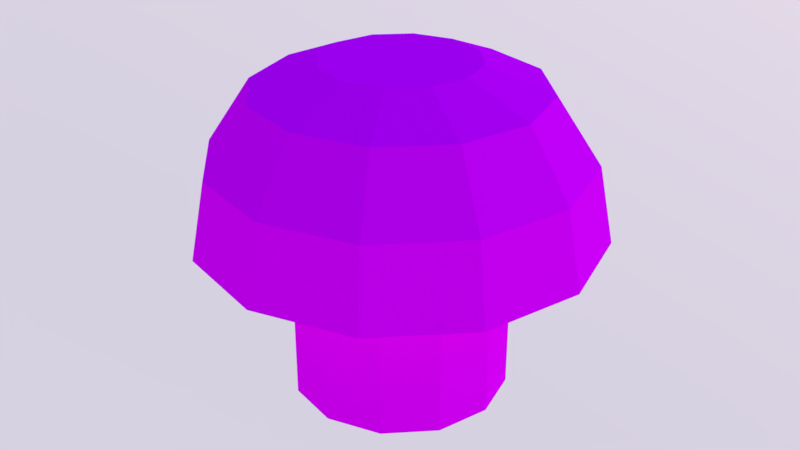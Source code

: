 # Source: eh_car_wheel_part2.blend  (saved by Blender 2.90.8; exported with 4.5.12 LTS)
import bpy
from mathutils import Matrix  # noqa: F401  (used for matrix-valued properties, if any)

bpy.ops.wm.read_factory_settings(use_empty=True)
scene = bpy.context.scene
scene.name = 'Scene'

# ---- collections
col_collection_1 = bpy.data.collections.new('Collection 1'); scene.collection.children.link(col_collection_1)

# ---- images (referenced by path relative to the original .blend; pixels are not part of the script)
import os
ASSET_DIR = os.environ.get("B2B_ASSET_DIR", "")  # directory of the original .blend (textures are referenced by path, not embedded)
HERE = os.path.dirname(os.path.abspath(__file__))  # packed textures are extracted next to this script under _unpacked/

def load_image(name, relpath, width, height, colorspace="sRGB"):
    """Load a texture the original file referenced (path relative to the .blend, or extracted next to this script)."""
    p = next((c for c in (os.path.join(HERE, relpath), os.path.join(ASSET_DIR, relpath)) if relpath and os.path.exists(c)), "")
    if p:
        img = bpy.data.images.load(p, check_existing=True)
        img.name = name
    else:  # same state as the original file: an image datablock whose file is absent (Cycles renders it pink)
        img = bpy.data.images.new(name, width, height)
        img.source = "FILE"
        img.filepath = "//" + (relpath or name)
    img.colorspace_settings.name = colorspace
    return img
img_palette_png = load_image('palette.png', 'palette.png', 1024, 1024, 'sRGB')

# ---- materials (node trees are filled in below, after node groups)
mat_old_car_material = bpy.data.materials.new('Old Car Material')
mat_old_car_material.alpha_threshold = 0.0
mat_old_car_material.roughness = 0.5

# ---- material node trees
mat_old_car_material.use_nodes = True; mat_old_car_material.node_tree.nodes.clear()
_N = mat_old_car_material.node_tree.nodes; _L = mat_old_car_material.node_tree.links
n0 = _N.new('ShaderNodeOutputMaterial'); n0.name = 'Material Output'; n0.location = (300, 300)
n1 = _N.new('ShaderNodeBsdfDiffuse'); n1.name = 'Diffuse BSDF'; n1.location = (10, 300)
n2 = _N.new('ShaderNodeTexImage'); n2.name = 'Image Texture'; n2.location = (-180, 300)
n2.width = 140
n2.image = img_palette_png
_L.new(n1.outputs[0], n0.inputs[0])
_L.new(n2.outputs[0], n1.inputs[0])
n0.is_active_output = True

# ---- world
world_world_001 = bpy.data.worlds.new('World.001'); scene.world = world_world_001
world_world_001.use_nodes = True; world_world_001.node_tree.nodes.clear()
_N = world_world_001.node_tree.nodes; _L = world_world_001.node_tree.links
n0 = _N.new('ShaderNodeOutputWorld'); n0.name = 'World Output'; n0.location = (300, 300)
n1 = _N.new('ShaderNodeBackground'); n1.name = 'Background'; n1.location = (10, 300)
n2 = _N.new('ShaderNodeTexSky'); n2.name = 'Sky Texture'; n2.location = (-190, 300)
n2.sky_type = 'PREETHAM'
n2.sun_direction = (0.2252, 0.4702, 0.8534)
n2.ground_albedo = 1.0
n2.sun_elevation = 1.571
_L.new(n1.outputs[0], n0.inputs[0])
_L.new(n2.outputs[0], n1.inputs[0])
n0.is_active_output = True
world_world_001.use_sun_shadow = False
world_world_001.sun_shadow_jitter_overblur = 0.0
world_world_001.cycles.sampling_method = 'MANUAL'

# ---- meshes
me_torus_004 = bpy.data.meshes.new('Torus.004')
me_torus_004.from_pydata([(-1.863e-09, 0.02741, 0.05464), (-1.863e-09, 0.05065, 0.04531), (-1.676e-08, 0.06618, 0.02207), (-1.863e-09, 1.192e-07, 0.05464), (0.01371, 0.02374, 0.05464), (0.02533, 0.04387, 0.04531), (0.03309, 0.05731, 0.02207), (0.03582, 0.06204, -0.005348), (0.02374, 0.01371, 0.05464), (0.04387, 0.02533, 0.04531), (0.05731, 0.03309, 0.02207), (0.06204, 0.03582, -0.005348), (0.02741, 1.192e-07, 0.05464), (0.05065, 1.192e-07, 0.04531), (0.06618, 1.192e-07, 0.02207), (0.07163, 1.192e-07, -0.005348), (0.02374, -0.01371, 0.05464), (0.04387, -0.02533, 0.04531), (0.05731, -0.03309, 0.02207), (0.06204, -0.03582, -0.005348), (0.01371, -0.02374, 0.05464), (0.02533, -0.04387, 0.04531), (0.03309, -0.05731, 0.02207), (0.03582, -0.06204, -0.005348), (-1.863e-09, -0.02741, 0.05464), (-1.863e-09, -0.05065, 0.04531), (-1.863e-09, -0.06618, 0.02207), (1.863e-09, -0.07163, -0.005348), (-0.01371, -0.02374, 0.05464), (-0.02533, -0.04387, 0.04531), (-0.03309, -0.05731, 0.02207), (-0.03582, -0.06204, -0.005348), (-0.02374, -0.01371, 0.05464), (-0.04387, -0.02533, 0.04531), (-0.05731, -0.03309, 0.02207), (-0.06204, -0.03582, -0.005348), (-0.02741, 1.192e-07, 0.05464), (-0.05065, 1.192e-07, 0.04531), (-0.06618, 1.192e-07, 0.02207), (-0.07163, 1.192e-07, -0.005348), (-0.02374, 0.01371, 0.05464), (-0.04387, 0.02533, 0.04531), (-0.05731, 0.03309, 0.02207), (-0.06204, 0.03582, -0.005348), (-0.01371, 0.02374, 0.05464), (-0.02533, 0.04387, 0.04531), (-0.03309, 0.05731, 0.02207), (-0.03582, 0.06204, -0.005348), (1.863e-09, 0.07163, -0.005348), (0.01939, 0.03359, -0.005348), (0.03359, 0.01939, -0.005348), (0.03878, 1.192e-07, -0.005348), (0.03359, -0.01939, -0.005348), (0.01939, -0.03359, -0.005348), (0.0, -0.03878, -0.005348), (-0.01939, -0.03359, -0.005348), (-0.03359, -0.01939, -0.005348), (-0.03878, 1.192e-07, -0.005348), (-0.03359, 0.01939, -0.005348), (-0.01939, 0.03359, -0.005348), (0.0, 0.03878, -0.005348), (0.01939, 0.03359, -0.06444), (0.03359, 0.01939, -0.06444), (0.03878, 1.192e-07, -0.06444), (0.03359, -0.01939, -0.06444), (0.01939, -0.03359, -0.06444), (0.0, -0.03878, -0.06444), (-0.01939, -0.03359, -0.06444), (-0.03359, -0.01939, -0.06444), (-0.03878, 1.192e-07, -0.06444), (-0.03359, 0.01939, -0.06444), (-0.01939, 0.03359, -0.06444), (0.0, 0.03878, -0.06444)], [], [(2, 1, 5, 6), (0, 3, 4), (48, 2, 6, 7), (1, 0, 4, 5), (4, 3, 8), (7, 6, 10, 11), (5, 4, 8, 9), (6, 5, 9, 10), (11, 10, 14, 15), (9, 8, 12, 13), (10, 9, 13, 14), (8, 3, 12), (14, 13, 17, 18), (12, 3, 16), (15, 14, 18, 19), (13, 12, 16, 17), (18, 17, 21, 22), (16, 3, 20), (19, 18, 22, 23), (17, 16, 20, 21), (23, 22, 26, 27), (21, 20, 24, 25), (22, 21, 25, 26), (20, 3, 24), (27, 26, 30, 31), (25, 24, 28, 29), (26, 25, 29, 30), (24, 3, 28), (30, 29, 33, 34), (28, 3, 32), (31, 30, 34, 35), (29, 28, 32, 33), (34, 33, 37, 38), (32, 3, 36), (35, 34, 38, 39), (33, 32, 36, 37), (39, 38, 42, 43), (37, 36, 40, 41), (38, 37, 41, 42), (36, 3, 40), (41, 40, 44, 45), (42, 41, 45, 46), (40, 3, 44), (43, 42, 46, 47), (46, 45, 1, 2), (44, 3, 0), (47, 46, 2, 48), (45, 44, 0, 1), (11, 15, 51, 50), (43, 47, 59, 58), (15, 19, 52, 51), (19, 23, 53, 52), (23, 27, 54, 53), (35, 39, 57, 56), (7, 11, 50, 49), (27, 31, 55, 54), (31, 35, 56, 55), (39, 43, 58, 57), (48, 7, 49, 60), (47, 48, 60, 59), (57, 58, 70, 69), (54, 55, 67, 66), (51, 52, 64, 63), (58, 59, 71, 70), (55, 56, 68, 67), (52, 53, 65, 64), (59, 60, 72, 71), (49, 50, 62, 61), (56, 57, 69, 68), (53, 54, 66, 65), (60, 49, 61, 72), (50, 51, 63, 62), (61, 62, 63, 64, 65, 66, 67, 68, 69, 70, 71, 72)])
_uv = me_torus_004.uv_layers.new(name='UVMap')
_uv.uv.foreach_set('vector', [0.5328, 0.8686, 0.5181, 0.8532, 0.5266, 0.8374, 0.5472, 0.8436, 0.5062, 0.8417, 0.4931, 0.8293, 0.5106, 0.8335, 0.5523, 0.8897, 0.5328, 0.8686, 0.5472, 0.8436, 0.5751, 0.8522, 0.5181, 0.8532, 0.5062, 0.8417, 0.5106, 0.8335, 0.5266, 0.8374, 0.5106, 0.8335, 0.4931, 0.8293, 0.5104, 0.8243, 0.5751, 0.8522, 0.5472, 0.8436, 0.5472, 0.8144, 0.576, 0.8078, 0.5266, 0.8374, 0.5106, 0.8335, 0.5104, 0.8243, 0.5263, 0.8196, 0.5472, 0.8436, 0.5266, 0.8374, 0.5263, 0.8196, 0.5472, 0.8144, 0.576, 0.8078, 0.5472, 0.8144, 0.5322, 0.7889, 0.5539, 0.7686, 0.5263, 0.8196, 0.5104, 0.8243, 0.5056, 0.8164, 0.5168, 0.8047, 0.5472, 0.8144, 0.5263, 0.8196, 0.5168, 0.8047, 0.5322, 0.7889, 0.5104, 0.8243, 0.4931, 0.8293, 0.5056, 0.8164, 0.5322, 0.7889, 0.5168, 0.8047, 0.5015, 0.7956, 0.5063, 0.7744, 0.5056, 0.8164, 0.4931, 0.8293, 0.4975, 0.8118, 0.5539, 0.7686, 0.5322, 0.7889, 0.5063, 0.7744, 0.5149, 0.7458, 0.5168, 0.8047, 0.5056, 0.8164, 0.4975, 0.8118, 0.5015, 0.7956, 0.5063, 0.7744, 0.5015, 0.7956, 0.4834, 0.7956, 0.4768, 0.7749, 0.4975, 0.8118, 0.4931, 0.8293, 0.4881, 0.8119, 0.5149, 0.7458, 0.5063, 0.7744, 0.4768, 0.7749, 0.4698, 0.7458, 0.5015, 0.7956, 0.4975, 0.8118, 0.4881, 0.8119, 0.4834, 0.7956, 0.4698, 0.7458, 0.4768, 0.7749, 0.4518, 0.7901, 0.4306, 0.7684, 0.4834, 0.7956, 0.4881, 0.8119, 0.4799, 0.8167, 0.4674, 0.8048, 0.4768, 0.7749, 0.4834, 0.7956, 0.4674, 0.8048, 0.4518, 0.7901, 0.4881, 0.8119, 0.4931, 0.8293, 0.4799, 0.8167, 0.4306, 0.7684, 0.4518, 0.7901, 0.4386, 0.8158, 0.4075, 0.8088, 0.4674, 0.8048, 0.4799, 0.8167, 0.4755, 0.8251, 0.4591, 0.8212, 0.4518, 0.7901, 0.4674, 0.8048, 0.4591, 0.8212, 0.4386, 0.8158, 0.4799, 0.8167, 0.4931, 0.8293, 0.4755, 0.8251, 0.4386, 0.8158, 0.4591, 0.8212, 0.4599, 0.8393, 0.4391, 0.8449, 0.4755, 0.8251, 0.4931, 0.8293, 0.4759, 0.8345, 0.4075, 0.8088, 0.4386, 0.8158, 0.4391, 0.8449, 0.4115, 0.8546, 0.4591, 0.8212, 0.4755, 0.8251, 0.4759, 0.8345, 0.4599, 0.8393, 0.4391, 0.8449, 0.4599, 0.8393, 0.4696, 0.8542, 0.4543, 0.87, 0.4759, 0.8345, 0.4931, 0.8293, 0.4808, 0.8424, 0.4115, 0.8546, 0.4391, 0.8449, 0.4543, 0.87, 0.4359, 0.8898, 0.4599, 0.8393, 0.4759, 0.8345, 0.4808, 0.8424, 0.4696, 0.8542, 0.4359, 0.8898, 0.4543, 0.87, 0.4797, 0.8835, 0.4721, 0.9103, 0.4696, 0.8542, 0.4808, 0.8424, 0.4889, 0.847, 0.4849, 0.8633, 0.4543, 0.87, 0.4696, 0.8542, 0.4849, 0.8633, 0.4797, 0.8835, 0.4808, 0.8424, 0.4931, 0.8293, 0.4889, 0.847, 0.4849, 0.8633, 0.4889, 0.847, 0.4983, 0.8466, 0.5029, 0.8626, 0.4797, 0.8835, 0.4849, 0.8633, 0.5029, 0.8626, 0.508, 0.8831, 0.4889, 0.847, 0.4931, 0.8293, 0.4983, 0.8466, 0.4721, 0.9103, 0.4797, 0.8835, 0.508, 0.8831, 0.5145, 0.9107, 0.508, 0.8831, 0.5029, 0.8626, 0.5181, 0.8532, 0.5328, 0.8686, 0.4983, 0.8466, 0.4931, 0.8293, 0.5062, 0.8417, 0.5145, 0.9107, 0.508, 0.8831, 0.5328, 0.8686, 0.5523, 0.8897, 0.5029, 0.8626, 0.4983, 0.8466, 0.5062, 0.8417, 0.5181, 0.8532, 0.576, 0.8078, 0.5539, 0.7686, 0.5539, 0.7686, 0.576, 0.8078, 0.4721, 0.9103, 0.5145, 0.9107, 0.5145, 0.9107, 0.4721, 0.9103, 0.5539, 0.7686, 0.5149, 0.7458, 0.5149, 0.7458, 0.5539, 0.7686, 0.5149, 0.7458, 0.4698, 0.7458, 0.4698, 0.7458, 0.5149, 0.7458, 0.4698, 0.7458, 0.4306, 0.7684, 0.4306, 0.7684, 0.4698, 0.7458, 0.4115, 0.8546, 0.4359, 0.8898, 0.4359, 0.8898, 0.4115, 0.8546, 0.5751, 0.8522, 0.576, 0.8078, 0.576, 0.8078, 0.5751, 0.8522, 0.4306, 0.7684, 0.4075, 0.8088, 0.4075, 0.8088, 0.4306, 0.7684, 0.4075, 0.8088, 0.4115, 0.8546, 0.4115, 0.8546, 0.4075, 0.8088, 0.4359, 0.8898, 0.4721, 0.9103, 0.4721, 0.9103, 0.4359, 0.8898, 0.5523, 0.8897, 0.5751, 0.8522, 0.5751, 0.8522, 0.5523, 0.8897, 0.5145, 0.9107, 0.5523, 0.8897, 0.5523, 0.8897, 0.5145, 0.9107, 0.4359, 0.8898, 0.4721, 0.9103, 0.4721, 0.9103, 0.4359, 0.8898, 0.4306, 0.7684, 0.4075, 0.8088, 0.4075, 0.8088, 0.4306, 0.7684, 0.5539, 0.7686, 0.5149, 0.7458, 0.5149, 0.7458, 0.5539, 0.7686, 0.4721, 0.9103, 0.5145, 0.9107, 0.5145, 0.9107, 0.4721, 0.9103, 0.4075, 0.8088, 0.4115, 0.8546, 0.4115, 0.8546, 0.4075, 0.8088, 0.5149, 0.7458, 0.4698, 0.7458, 0.4698, 0.7458, 0.5149, 0.7458, 0.5145, 0.9107, 0.5523, 0.8897, 0.5523, 0.8897, 0.5145, 0.9107, 0.5751, 0.8522, 0.576, 0.8078, 0.576, 0.8078, 0.5751, 0.8522, 0.4115, 0.8546, 0.4359, 0.8898, 0.4359, 0.8898, 0.4115, 0.8546, 0.4698, 0.7458, 0.4306, 0.7684, 0.4306, 0.7684, 0.4698, 0.7458, 0.5523, 0.8897, 0.5751, 0.8522, 0.5751, 0.8522, 0.5523, 0.8897, 0.576, 0.8078, 0.5539, 0.7686, 0.5539, 0.7686, 0.576, 0.8078, 0.5751, 0.8522, 0.576, 0.8078, 0.5539, 0.7686, 0.5149, 0.7458, 0.4698, 0.7458, 0.4306, 0.7684, 0.4075, 0.8088, 0.4115, 0.8546, 0.4359, 0.8898, 0.4721, 0.9103, 0.5145, 0.9107, 0.5523, 0.8897])
me_torus_004.materials.append(mat_old_car_material)
me_torus_004.use_remesh_preserve_volume = False
me_torus_004.use_remesh_preserve_attributes = False
me_torus_004.use_mirror_vertex_groups = False
me_torus_004.update()

# ---- objects
ob_car_003 = bpy.data.objects.new('Car.003', me_torus_004)

# ---- transforms, parenting, visibility, modifiers, constraints
ob_car_003.location = (0.0, 0.0, 0.0)
ob_car_003.lineart.crease_threshold = 0.0

# ---- collection membership
col_collection_1.objects.link(ob_car_003)

# ---- scene / render settings (as saved in the file)
scene.frame_start = 1; scene.frame_end = 250; scene.frame_set(2)
scene.render.engine = 'CYCLES'
scene.render.resolution_percentage = 50
scene.render.fps = 30
scene.render.dither_intensity = 0.0
scene.cycles.use_denoising = False
scene.cycles.samples = 128
scene.cycles.sampling_pattern = 'TABULATED_SOBOL'
scene.cycles.use_adaptive_sampling = False
scene.cycles.use_light_tree = False
scene.cycles.blur_glossy = 0.0
scene.cycles.sample_clamp_indirect = 0.0
scene.view_settings.view_transform = 'Standard'
bpy.context.view_layer.update()

# ---- added for rendering (the .blend has no active camera): camera
cam_auto = bpy.data.cameras.new('AutoCamera')
cam_auto.lens = 50.0
cam_auto.sensor_width = 36.0
cam_auto.clip_end = 1000.0
ob_auto_camera = bpy.data.objects.new('AutoCamera', cam_auto)
scene.collection.objects.link(ob_auto_camera)
ob_auto_camera.location = (0.21744, -0.260928, 0.169053)
ob_auto_camera.rotation_euler = (1.09748, -7.21219e-08, 0.694738)
scene.camera = ob_auto_camera
bpy.context.view_layer.update()

